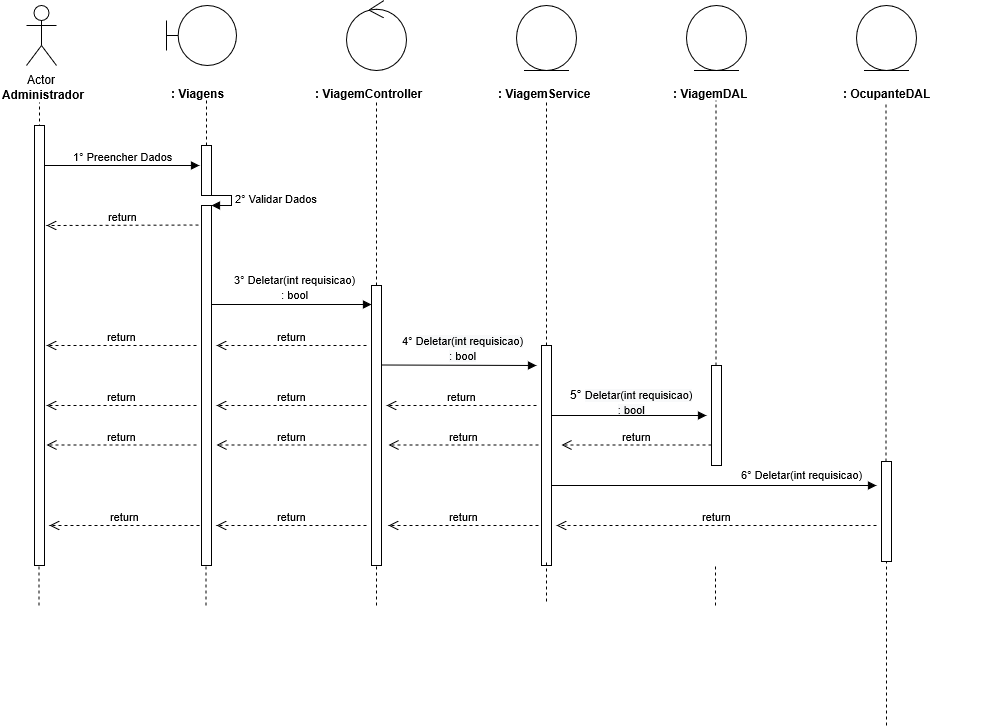

The diagram above was exported from draw.io. Its source (the exported page's mxGraphModel, read from the mxfile embedded in the PNG):
<mxGraphModel dx="1038" dy="599" grid="1" gridSize="10" guides="1" tooltips="1" connect="1" arrows="1" fold="1" page="1" pageScale="1" pageWidth="827" pageHeight="1169" math="0" shadow="0">
  <root>
    <mxCell id="0" />
    <mxCell id="1" parent="0" />
    <mxCell id="0rl8sCd2smoYntP0GRUY-1" value="Actor" parent="1" style="shape=umlActor;verticalLabelPosition=bottom;labelBackgroundColor=#ffffff;verticalAlign=top;html=1;" vertex="1">
      <mxGeometry as="geometry" x="120" y="40" width="30" height="60" />
    </mxCell>
    <mxCell id="0rl8sCd2smoYntP0GRUY-3" value="&lt;b&gt;Administrador&lt;/b&gt;" parent="1" style="text;html=1;resizable=0;points=[];autosize=1;align=left;verticalAlign=top;spacingTop=-4;" vertex="1">
      <mxGeometry as="geometry" x="94" y="120" width="100" height="20" />
    </mxCell>
    <mxCell id="0rl8sCd2smoYntP0GRUY-4" value="" parent="1" style="endArrow=none;dashed=1;html=1;entryX=0.511;entryY=1.25;entryDx=0;entryDy=0;entryPerimeter=0;" edge="1">
      <mxGeometry as="geometry" width="50" height="50" relative="1">
        <mxPoint as="sourcePoint" x="133" y="480" />
        <mxPoint as="targetPoint" x="132.99" y="137" />
      </mxGeometry>
    </mxCell>
    <mxCell id="0rl8sCd2smoYntP0GRUY-8" value="" parent="1" style="shape=umlBoundary;whiteSpace=wrap;html=1;" vertex="1">
      <mxGeometry as="geometry" x="260" y="40" width="70" height="60" />
    </mxCell>
    <mxCell id="0rl8sCd2smoYntP0GRUY-11" value="&lt;b&gt;: Viagens&lt;/b&gt;" parent="1" style="text;html=1;" vertex="1">
      <mxGeometry as="geometry" x="263" y="115" width="150" height="30" />
    </mxCell>
    <mxCell id="0rl8sCd2smoYntP0GRUY-12" value="" parent="1" style="endArrow=none;dashed=1;html=1;entryX=0.511;entryY=1.25;entryDx=0;entryDy=0;entryPerimeter=0;" edge="1" source="0rl8sCd2smoYntP0GRUY-24">
      <mxGeometry as="geometry" width="50" height="50" relative="1">
        <mxPoint as="sourcePoint" x="300" y="480" />
        <mxPoint as="targetPoint" x="299.99" y="135" />
      </mxGeometry>
    </mxCell>
    <mxCell id="0rl8sCd2smoYntP0GRUY-13" value="" parent="1" style="ellipse;shape=umlControl;whiteSpace=wrap;html=1;" vertex="1">
      <mxGeometry as="geometry" x="440" y="35" width="60" height="70" />
    </mxCell>
    <mxCell id="0rl8sCd2smoYntP0GRUY-14" value="&lt;b&gt;: ViagemController&lt;/b&gt;" parent="1" style="text;html=1;" vertex="1">
      <mxGeometry as="geometry" x="407" y="115" width="150" height="30" />
    </mxCell>
    <mxCell id="0rl8sCd2smoYntP0GRUY-15" value="" parent="1" style="endArrow=none;dashed=1;html=1;entryX=0.511;entryY=1.25;entryDx=0;entryDy=0;entryPerimeter=0;" edge="1" source="0rl8sCd2smoYntP0GRUY-33">
      <mxGeometry as="geometry" width="50" height="50" relative="1">
        <mxPoint as="sourcePoint" x="470" y="480" />
        <mxPoint as="targetPoint" x="469.99" y="135" />
      </mxGeometry>
    </mxCell>
    <mxCell id="0rl8sCd2smoYntP0GRUY-16" value="" parent="1" style="ellipse;shape=umlEntity;whiteSpace=wrap;html=1;" vertex="1">
      <mxGeometry as="geometry" x="610" y="40" width="60" height="65" />
    </mxCell>
    <mxCell id="0rl8sCd2smoYntP0GRUY-17" value="&lt;b&gt;: ViagemService&lt;/b&gt;" parent="1" style="text;html=1;" vertex="1">
      <mxGeometry as="geometry" x="590" y="115" width="150" height="30" />
    </mxCell>
    <mxCell id="0rl8sCd2smoYntP0GRUY-18" value="" parent="1" style="ellipse;shape=umlEntity;whiteSpace=wrap;html=1;" vertex="1">
      <mxGeometry as="geometry" x="780" y="40" width="60" height="65" />
    </mxCell>
    <mxCell id="0rl8sCd2smoYntP0GRUY-19" value="&lt;b&gt;: ViagemDAL&lt;/b&gt;" parent="1" style="text;html=1;" vertex="1">
      <mxGeometry as="geometry" x="765" y="115" width="150" height="30" />
    </mxCell>
    <mxCell id="0rl8sCd2smoYntP0GRUY-20" value="" parent="1" style="endArrow=none;dashed=1;html=1;entryX=0.511;entryY=1.25;entryDx=0;entryDy=0;entryPerimeter=0;" edge="1" source="0rl8sCd2smoYntP0GRUY-40">
      <mxGeometry as="geometry" width="50" height="50" relative="1">
        <mxPoint as="sourcePoint" x="640" y="479" />
        <mxPoint as="targetPoint" x="639.99" y="134" />
      </mxGeometry>
    </mxCell>
    <mxCell id="0rl8sCd2smoYntP0GRUY-21" value="" parent="1" style="endArrow=none;dashed=1;html=1;entryX=0.511;entryY=1.25;entryDx=0;entryDy=0;entryPerimeter=0;" edge="1" source="0rl8sCd2smoYntP0GRUY-45">
      <mxGeometry as="geometry" width="50" height="50" relative="1">
        <mxPoint as="sourcePoint" x="809.5" y="480" />
        <mxPoint as="targetPoint" x="809.49" y="135" />
      </mxGeometry>
    </mxCell>
    <mxCell id="0rl8sCd2smoYntP0GRUY-22" value="1° Preencher Dados" parent="1" style="html=1;verticalAlign=bottom;endArrow=block;" edge="1" source="0rl8sCd2smoYntP0GRUY-37">
      <mxGeometry as="geometry" width="80" relative="1">
        <mxPoint as="sourcePoint" x="133" y="200" />
        <mxPoint as="targetPoint" x="293" y="200" />
        <mxPoint as="offset" />
      </mxGeometry>
    </mxCell>
    <mxCell id="0rl8sCd2smoYntP0GRUY-24" value="" parent="1" style="html=1;points=[];perimeter=orthogonalPerimeter;" vertex="1">
      <mxGeometry as="geometry" x="295" y="180" width="10" height="50" />
    </mxCell>
    <mxCell id="0rl8sCd2smoYntP0GRUY-25" value="" parent="1" style="endArrow=none;dashed=1;html=1;entryX=0.511;entryY=1.25;entryDx=0;entryDy=0;entryPerimeter=0;" edge="1" source="0rl8sCd2smoYntP0GRUY-26" target="0rl8sCd2smoYntP0GRUY-24">
      <mxGeometry as="geometry" width="50" height="50" relative="1">
        <mxPoint as="sourcePoint" x="300" y="480" />
        <mxPoint as="targetPoint" x="299.99" y="135" />
      </mxGeometry>
    </mxCell>
    <mxCell id="0rl8sCd2smoYntP0GRUY-27" value="2° Validar Dados" parent="1" style="edgeStyle=orthogonalEdgeStyle;html=1;align=left;spacingLeft=2;endArrow=block;rounded=0;entryX=1;entryY=0;" edge="1" target="0rl8sCd2smoYntP0GRUY-26">
      <mxGeometry as="geometry" relative="1">
        <mxPoint as="sourcePoint" x="300" y="230" />
        <Array as="points">
          <mxPoint x="325" y="230" />
        </Array>
      </mxGeometry>
    </mxCell>
    <mxCell id="0rl8sCd2smoYntP0GRUY-26" value="" parent="1" style="html=1;points=[];perimeter=orthogonalPerimeter;" vertex="1">
      <mxGeometry as="geometry" x="295" y="240" width="10" height="360" />
    </mxCell>
    <mxCell id="0rl8sCd2smoYntP0GRUY-29" value="return" parent="1" style="html=1;verticalAlign=bottom;endArrow=open;dashed=1;endSize=8;" edge="1">
      <mxGeometry as="geometry" relative="1">
        <mxPoint as="sourcePoint" x="292" y="259.5" />
        <mxPoint as="targetPoint" x="140" y="260" />
      </mxGeometry>
    </mxCell>
    <mxCell id="0rl8sCd2smoYntP0GRUY-30" value="" parent="1" style="html=1;verticalAlign=bottom;endArrow=block;" edge="1">
      <mxGeometry as="geometry" width="80" relative="1">
        <mxPoint as="sourcePoint" x="305" y="339" />
        <mxPoint as="targetPoint" x="465" y="339" />
      </mxGeometry>
    </mxCell>
    <mxCell id="0rl8sCd2smoYntP0GRUY-31" value="&lt;div&gt;&lt;/div&gt;&lt;span style=&quot;font-size: 11px&quot;&gt;3° Deletar(int requisicao)&lt;br&gt;: bool&lt;/span&gt;" parent="1" style="text;html=1;resizable=0;points=[];autosize=1;align=center;verticalAlign=top;spacingTop=-4;" vertex="1">
      <mxGeometry as="geometry" x="318" y="305" width="140" height="30" />
    </mxCell>
    <mxCell id="0rl8sCd2smoYntP0GRUY-33" value="" parent="1" style="html=1;points=[];perimeter=orthogonalPerimeter;" vertex="1">
      <mxGeometry as="geometry" x="465" y="320" width="10" height="280" />
    </mxCell>
    <mxCell id="0rl8sCd2smoYntP0GRUY-35" value="return" parent="1" style="html=1;verticalAlign=bottom;endArrow=open;dashed=1;endSize=8;" edge="1">
      <mxGeometry as="geometry" relative="1">
        <mxPoint as="sourcePoint" x="460" y="380" />
        <mxPoint as="targetPoint" x="310" y="380" />
      </mxGeometry>
    </mxCell>
    <mxCell id="0rl8sCd2smoYntP0GRUY-36" value="return" parent="1" style="html=1;verticalAlign=bottom;endArrow=open;dashed=1;endSize=8;" edge="1">
      <mxGeometry as="geometry" relative="1">
        <mxPoint as="sourcePoint" x="290" y="380" />
        <mxPoint as="targetPoint" x="140" y="380" />
      </mxGeometry>
    </mxCell>
    <mxCell id="0rl8sCd2smoYntP0GRUY-37" value="" parent="1" style="html=1;points=[];perimeter=orthogonalPerimeter;" vertex="1">
      <mxGeometry as="geometry" x="128" y="160" width="10" height="440" />
    </mxCell>
    <mxCell id="0rl8sCd2smoYntP0GRUY-39" value="" parent="1" style="html=1;verticalAlign=bottom;endArrow=block;" edge="1">
      <mxGeometry as="geometry" width="80" relative="1">
        <mxPoint as="sourcePoint" x="475" y="399.5" />
        <mxPoint as="targetPoint" x="630" y="400" />
      </mxGeometry>
    </mxCell>
    <mxCell id="0rl8sCd2smoYntP0GRUY-40" value="" parent="1" style="html=1;points=[];perimeter=orthogonalPerimeter;" vertex="1">
      <mxGeometry as="geometry" x="635" y="380" width="10" height="220" />
    </mxCell>
    <mxCell id="0rl8sCd2smoYntP0GRUY-42" value="return" parent="1" style="html=1;verticalAlign=bottom;endArrow=open;dashed=1;endSize=8;" edge="1">
      <mxGeometry as="geometry" relative="1">
        <mxPoint as="sourcePoint" x="630" y="440" />
        <mxPoint as="targetPoint" x="480" y="440" />
      </mxGeometry>
    </mxCell>
    <mxCell id="0rl8sCd2smoYntP0GRUY-43" value="return" parent="1" style="html=1;verticalAlign=bottom;endArrow=open;dashed=1;endSize=8;" edge="1">
      <mxGeometry as="geometry" relative="1">
        <mxPoint as="sourcePoint" x="460" y="440" />
        <mxPoint as="targetPoint" x="310" y="440" />
      </mxGeometry>
    </mxCell>
    <mxCell id="0rl8sCd2smoYntP0GRUY-44" value="return" parent="1" style="html=1;verticalAlign=bottom;endArrow=open;dashed=1;endSize=8;" edge="1">
      <mxGeometry as="geometry" relative="1">
        <mxPoint as="sourcePoint" x="290" y="440" />
        <mxPoint as="targetPoint" x="140" y="440" />
      </mxGeometry>
    </mxCell>
    <mxCell id="0rl8sCd2smoYntP0GRUY-45" value="" parent="1" style="html=1;points=[];perimeter=orthogonalPerimeter;" vertex="1">
      <mxGeometry as="geometry" x="805" y="400" width="10" height="100" />
    </mxCell>
    <mxCell id="0rl8sCd2smoYntP0GRUY-48" value="&lt;span style=&quot;text-align: left&quot;&gt;5° &lt;span style=&quot;display: inline ; float: none ; background-color: rgb(248 , 249 , 250) ; color: rgb(0 , 0 , 0) ; font-family: &amp;#34;helvetica&amp;#34; ; font-size: 11px ; font-style: normal ; font-variant: normal ; font-weight: 400 ; letter-spacing: normal ; text-align: center ; text-decoration: none ; text-indent: 0px ; text-transform: none ; white-space: nowrap ; word-spacing: 0px&quot;&gt;Deletar(int requisicao)&lt;/span&gt;&lt;br style=&quot;color: rgb(0 , 0 , 0) ; font-family: &amp;#34;helvetica&amp;#34; ; font-size: 11px ; font-style: normal ; font-variant: normal ; font-weight: 400 ; letter-spacing: normal ; text-align: center ; text-decoration: none ; text-indent: 0px ; text-transform: none ; white-space: nowrap ; word-spacing: 0px&quot;&gt;&lt;span style=&quot;display: inline ; float: none ; background-color: rgb(248 , 249 , 250) ; color: rgb(0 , 0 , 0) ; font-family: &amp;#34;helvetica&amp;#34; ; font-size: 11px ; font-style: normal ; font-variant: normal ; font-weight: 400 ; letter-spacing: normal ; text-align: center ; text-decoration: none ; text-indent: 0px ; text-transform: none ; white-space: nowrap ; word-spacing: 0px&quot;&gt;: bool&lt;/span&gt;&lt;/span&gt;" parent="1" style="text;html=1;resizable=0;points=[];autosize=1;align=center;verticalAlign=top;spacingTop=-4;" vertex="1">
      <mxGeometry as="geometry" x="655" y="420" width="140" height="30" />
    </mxCell>
    <mxCell id="0rl8sCd2smoYntP0GRUY-49" value="" parent="1" style="html=1;verticalAlign=bottom;endArrow=block;" edge="1">
      <mxGeometry as="geometry" width="80" relative="1">
        <mxPoint as="sourcePoint" x="645" y="450" />
        <mxPoint as="targetPoint" x="800" y="450" />
      </mxGeometry>
    </mxCell>
    <mxCell id="0rl8sCd2smoYntP0GRUY-50" value="return" parent="1" style="html=1;verticalAlign=bottom;endArrow=open;dashed=1;endSize=8;" edge="1">
      <mxGeometry as="geometry" relative="1">
        <mxPoint as="sourcePoint" x="805" y="479.5" />
        <mxPoint as="targetPoint" x="655" y="479.5" />
      </mxGeometry>
    </mxCell>
    <mxCell id="0rl8sCd2smoYntP0GRUY-51" value="return" parent="1" style="html=1;verticalAlign=bottom;endArrow=open;dashed=1;endSize=8;" edge="1">
      <mxGeometry as="geometry" relative="1">
        <mxPoint as="sourcePoint" x="632" y="479.5" />
        <mxPoint as="targetPoint" x="482" y="479.5" />
      </mxGeometry>
    </mxCell>
    <mxCell id="0rl8sCd2smoYntP0GRUY-52" value="return" parent="1" style="html=1;verticalAlign=bottom;endArrow=open;dashed=1;endSize=8;" edge="1">
      <mxGeometry as="geometry" relative="1">
        <mxPoint as="sourcePoint" x="460" y="479.5" />
        <mxPoint as="targetPoint" x="310" y="479.5" />
      </mxGeometry>
    </mxCell>
    <mxCell id="0rl8sCd2smoYntP0GRUY-53" value="return" parent="1" style="html=1;verticalAlign=bottom;endArrow=open;dashed=1;endSize=8;" edge="1">
      <mxGeometry as="geometry" relative="1">
        <mxPoint as="sourcePoint" x="290" y="479.5" />
        <mxPoint as="targetPoint" x="140" y="479.5" />
      </mxGeometry>
    </mxCell>
    <mxCell id="0rl8sCd2smoYntP0GRUY-57" value="return" parent="1" style="html=1;verticalAlign=bottom;endArrow=open;dashed=1;endSize=8;" edge="1">
      <mxGeometry as="geometry" relative="1">
        <mxPoint as="sourcePoint" x="632" y="560" />
        <mxPoint as="targetPoint" x="482" y="560" />
      </mxGeometry>
    </mxCell>
    <mxCell id="0rl8sCd2smoYntP0GRUY-58" value="return" parent="1" style="html=1;verticalAlign=bottom;endArrow=open;dashed=1;endSize=8;" edge="1">
      <mxGeometry as="geometry" relative="1">
        <mxPoint as="sourcePoint" x="460" y="560" />
        <mxPoint as="targetPoint" x="310" y="560" />
      </mxGeometry>
    </mxCell>
    <mxCell id="0rl8sCd2smoYntP0GRUY-59" value="return" parent="1" style="html=1;verticalAlign=bottom;endArrow=open;dashed=1;endSize=8;" edge="1">
      <mxGeometry as="geometry" relative="1">
        <mxPoint as="sourcePoint" x="293" y="560" />
        <mxPoint as="targetPoint" x="143" y="560" />
      </mxGeometry>
    </mxCell>
    <mxCell id="0rl8sCd2smoYntP0GRUY-60" value="" parent="1" style="endArrow=none;dashed=1;html=1;" edge="1">
      <mxGeometry as="geometry" width="50" height="50" relative="1">
        <mxPoint as="sourcePoint" x="132.5" y="640" />
        <mxPoint as="targetPoint" x="132.5" y="600" />
      </mxGeometry>
    </mxCell>
    <mxCell id="0rl8sCd2smoYntP0GRUY-61" value="" parent="1" style="endArrow=none;dashed=1;html=1;" edge="1">
      <mxGeometry as="geometry" width="50" height="50" relative="1">
        <mxPoint as="sourcePoint" x="299.5" y="640" />
        <mxPoint as="targetPoint" x="299.5" y="600" />
      </mxGeometry>
    </mxCell>
    <mxCell id="0rl8sCd2smoYntP0GRUY-62" value="" parent="1" style="endArrow=none;dashed=1;html=1;" edge="1">
      <mxGeometry as="geometry" width="50" height="50" relative="1">
        <mxPoint as="sourcePoint" x="470" y="640" />
        <mxPoint as="targetPoint" x="470" y="600" />
      </mxGeometry>
    </mxCell>
    <mxCell id="0rl8sCd2smoYntP0GRUY-63" value="" parent="1" style="endArrow=none;dashed=1;html=1;" edge="1">
      <mxGeometry as="geometry" width="50" height="50" relative="1">
        <mxPoint as="sourcePoint" x="640" y="636" />
        <mxPoint as="targetPoint" x="640" y="596" />
      </mxGeometry>
    </mxCell>
    <mxCell id="0rl8sCd2smoYntP0GRUY-64" value="" parent="1" style="endArrow=none;dashed=1;html=1;" edge="1">
      <mxGeometry as="geometry" width="50" height="50" relative="1">
        <mxPoint as="sourcePoint" x="809" y="640" />
        <mxPoint as="targetPoint" x="809" y="600" />
      </mxGeometry>
    </mxCell>
    <mxCell id="72MRdmhC9TSm1KXuZgnh-1" value="&lt;div&gt;&lt;/div&gt;&lt;span style=&quot;font-size: 11px&quot;&gt;4° &lt;span style=&quot;display: inline ; float: none ; background-color: rgb(248 , 249 , 250) ; color: rgb(0 , 0 , 0) ; font-family: &amp;#34;helvetica&amp;#34; ; font-size: 11px ; font-style: normal ; font-variant: normal ; font-weight: 400 ; letter-spacing: normal ; text-align: center ; text-decoration: none ; text-indent: 0px ; text-transform: none ; white-space: nowrap ; word-spacing: 0px&quot;&gt;Deletar(int requisicao)&lt;/span&gt;&lt;br style=&quot;color: rgb(0 , 0 , 0) ; font-family: &amp;#34;helvetica&amp;#34; ; font-size: 11px ; font-style: normal ; font-variant: normal ; font-weight: 400 ; letter-spacing: normal ; text-align: center ; text-decoration: none ; text-indent: 0px ; text-transform: none ; white-space: nowrap ; word-spacing: 0px&quot;&gt;&lt;span style=&quot;display: inline ; float: none ; background-color: rgb(248 , 249 , 250) ; color: rgb(0 , 0 , 0) ; font-family: &amp;#34;helvetica&amp;#34; ; font-size: 11px ; font-style: normal ; font-variant: normal ; font-weight: 400 ; letter-spacing: normal ; text-align: center ; text-decoration: none ; text-indent: 0px ; text-transform: none ; white-space: nowrap ; word-spacing: 0px&quot;&gt;: bool&lt;/span&gt;&lt;/span&gt;" parent="1" style="text;html=1;resizable=0;points=[];autosize=1;align=center;verticalAlign=top;spacingTop=-4;" vertex="1">
      <mxGeometry as="geometry" x="486" y="366" width="140" height="30" />
    </mxCell>
    <mxCell id="72MRdmhC9TSm1KXuZgnh-6" value="&lt;div&gt;&lt;/div&gt;&lt;span style=&quot;font-size: 11px&quot;&gt;6° Deletar(int requisicao)&lt;br&gt;&lt;/span&gt;" parent="1" style="text;html=1;resizable=0;points=[];autosize=1;align=center;verticalAlign=top;spacingTop=-4;" vertex="1">
      <mxGeometry as="geometry" x="825" y="500" width="140" height="20" />
    </mxCell>
    <mxCell id="72MRdmhC9TSm1KXuZgnh-7" value="" parent="1" style="ellipse;shape=umlEntity;whiteSpace=wrap;html=1;" vertex="1">
      <mxGeometry as="geometry" x="950" y="40" width="60" height="65" />
    </mxCell>
    <mxCell id="72MRdmhC9TSm1KXuZgnh-8" value="&lt;b&gt;: OcupanteDAL&lt;/b&gt;" parent="1" style="text;html=1;" vertex="1">
      <mxGeometry as="geometry" x="935" y="115" width="150" height="30" />
    </mxCell>
    <mxCell id="72MRdmhC9TSm1KXuZgnh-9" value="" parent="1" style="endArrow=none;dashed=1;html=1;entryX=0.511;entryY=1.25;entryDx=0;entryDy=0;entryPerimeter=0;" edge="1" source="72MRdmhC9TSm1KXuZgnh-13">
      <mxGeometry as="geometry" width="50" height="50" relative="1">
        <mxPoint as="sourcePoint" x="979" y="640" />
        <mxPoint as="targetPoint" x="979.4899999999998" y="137" />
      </mxGeometry>
    </mxCell>
    <mxCell id="72MRdmhC9TSm1KXuZgnh-12" value="" parent="1" style="html=1;verticalAlign=bottom;endArrow=block;" edge="1">
      <mxGeometry as="geometry" width="80" relative="1">
        <mxPoint as="sourcePoint" x="645" y="520" />
        <mxPoint as="targetPoint" x="970" y="520" />
      </mxGeometry>
    </mxCell>
    <mxCell id="72MRdmhC9TSm1KXuZgnh-13" value="" parent="1" style="html=1;points=[];perimeter=orthogonalPerimeter;" vertex="1">
      <mxGeometry as="geometry" x="975" y="496" width="10" height="100" />
    </mxCell>
    <mxCell id="72MRdmhC9TSm1KXuZgnh-15" value="return" parent="1" style="html=1;verticalAlign=bottom;endArrow=open;dashed=1;endSize=8;" edge="1">
      <mxGeometry as="geometry" relative="1">
        <mxPoint as="sourcePoint" x="970" y="560" />
        <mxPoint as="targetPoint" x="650" y="560" />
      </mxGeometry>
    </mxCell>
    <mxCell id="72MRdmhC9TSm1KXuZgnh-25" value="" parent="1" style="endArrow=none;dashed=1;html=1;" edge="1">
      <mxGeometry as="geometry" width="50" height="50" relative="1">
        <mxPoint as="sourcePoint" x="980" y="760" />
        <mxPoint as="targetPoint" x="980" y="595.9999999999998" />
      </mxGeometry>
    </mxCell>
  </root>
</mxGraphModel>